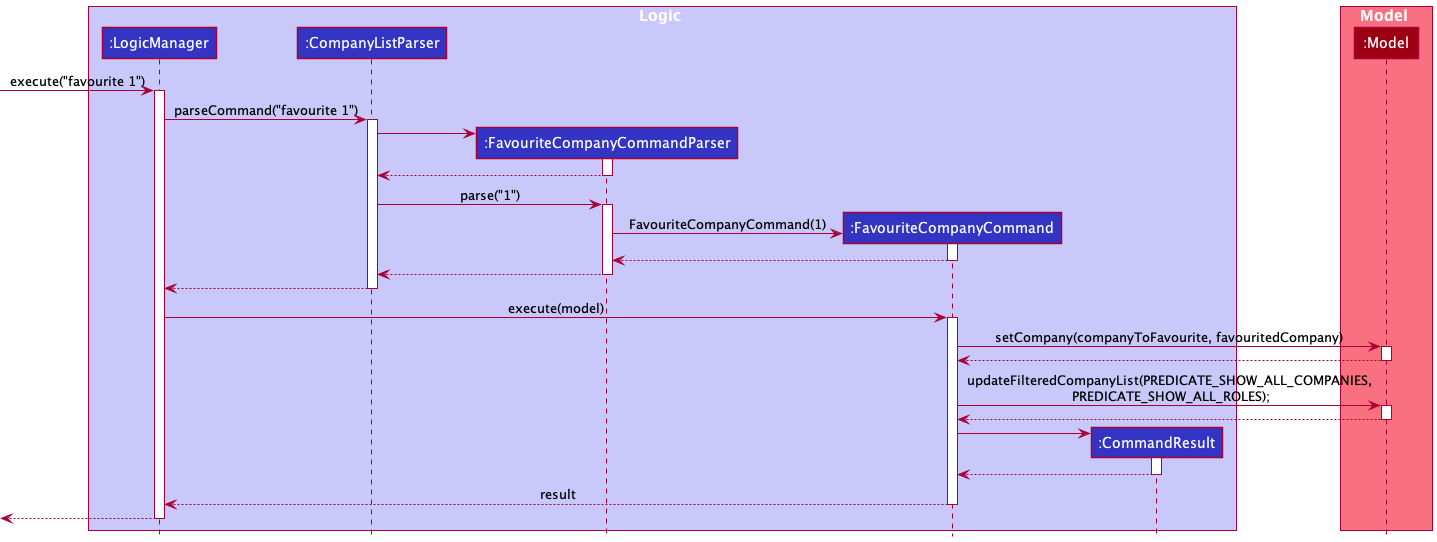

The diagram above was rendered by PlantUML. Its source (embedded in the PNG):
@startuml
!include style.puml

box Logic LOGIC_COLOR_T1
participant ":LogicManager" as LogicManager LOGIC_COLOR
participant ":CompanyListParser" as CompanyListParser LOGIC_COLOR
participant ":FavouriteCompanyCommandParser" as FavouriteCompanyCommandParser LOGIC_COLOR
participant ":FavouriteCompanyCommand" as FavouriteCompanyCommand LOGIC_COLOR
participant ":CommandResult" as CommandResult LOGIC_COLOR
end box

box Model MODEL_COLOR_T1
participant ":Model" as Model MODEL_COLOR
end box

[-> LogicManager : execute("favourite 1")
activate LogicManager

LogicManager -> CompanyListParser : parseCommand("favourite 1")
activate CompanyListParser

create FavouriteCompanyCommandParser
CompanyListParser -> FavouriteCompanyCommandParser
activate FavouriteCompanyCommandParser

FavouriteCompanyCommandParser --> CompanyListParser
deactivate FavouriteCompanyCommandParser

CompanyListParser -> FavouriteCompanyCommandParser : parse("1")
activate FavouriteCompanyCommandParser

create FavouriteCompanyCommand
FavouriteCompanyCommandParser -> FavouriteCompanyCommand : FavouriteCompanyCommand(1)
activate FavouriteCompanyCommand

FavouriteCompanyCommand --> FavouriteCompanyCommandParser
deactivate FavouriteCompanyCommand

FavouriteCompanyCommandParser --> CompanyListParser
deactivate FavouriteCompanyCommandParser

CompanyListParser --> LogicManager
deactivate CompanyListParser

LogicManager -> FavouriteCompanyCommand : execute(model)
activate FavouriteCompanyCommand

FavouriteCompanyCommand -> Model : setCompany(companyToFavourite, favouritedCompany)
activate Model

Model --> FavouriteCompanyCommand
deactivate Model

FavouriteCompanyCommand -> Model : updateFilteredCompanyList(PREDICATE_SHOW_ALL_COMPANIES,\n PREDICATE_SHOW_ALL_ROLES);
activate Model

Model --> FavouriteCompanyCommand
deactivate Model

create CommandResult
FavouriteCompanyCommand-> CommandResult
activate CommandResult

CommandResult --> FavouriteCompanyCommand
deactivate CommandResult

FavouriteCompanyCommand --> LogicManager : result
deactivate FavouriteCompanyCommand

[<--LogicManager
deactivate LogicManager
@endum